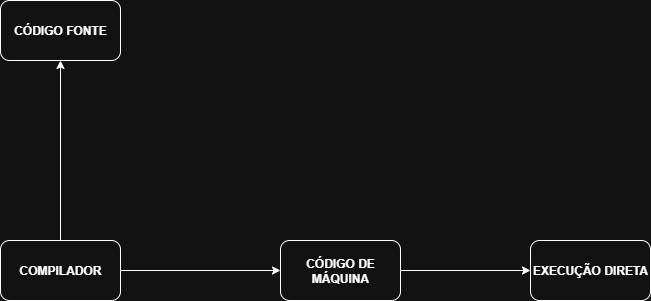

The diagram above was exported from draw.io. Its source (the exported page's mxGraphModel, read from the mxfile embedded in the PNG):
<mxGraphModel dx="1034" dy="540" grid="1" gridSize="10" guides="1" tooltips="1" connect="1" arrows="1" fold="1" page="1" pageScale="1" pageWidth="827" pageHeight="1169" background="none" math="0" shadow="0">
  <root>
    <mxCell id="0" />
    <mxCell id="1" parent="0" />
    <mxCell id="lP1u-IfkS6zXlSgYSqiu-1" value="&lt;b&gt;CÓDIGO FONTE&lt;/b&gt;" style="rounded=1;whiteSpace=wrap;html=1;" vertex="1" parent="1">
      <mxGeometry x="100" y="40" width="120" height="60" as="geometry" />
    </mxCell>
    <mxCell id="lP1u-IfkS6zXlSgYSqiu-2" value="" style="endArrow=classic;html=1;rounded=0;exitX=0.5;exitY=0;exitDx=0;exitDy=0;" edge="1" parent="1" source="lP1u-IfkS6zXlSgYSqiu-3">
      <mxGeometry width="50" height="50" relative="1" as="geometry">
        <mxPoint x="169.5" y="250" as="sourcePoint" />
        <mxPoint x="160" y="100" as="targetPoint" />
        <Array as="points">
          <mxPoint x="160" y="100" />
        </Array>
      </mxGeometry>
    </mxCell>
    <mxCell id="lP1u-IfkS6zXlSgYSqiu-3" value="&lt;b&gt;COMPILADOR&lt;/b&gt;" style="rounded=1;whiteSpace=wrap;html=1;" vertex="1" parent="1">
      <mxGeometry x="100" y="280" width="120" height="60" as="geometry" />
    </mxCell>
    <mxCell id="lP1u-IfkS6zXlSgYSqiu-4" value="&lt;b&gt;CÓDIGO DE MÁQUINA&lt;/b&gt;" style="rounded=1;whiteSpace=wrap;html=1;" vertex="1" parent="1">
      <mxGeometry x="380" y="280" width="120" height="60" as="geometry" />
    </mxCell>
    <mxCell id="lP1u-IfkS6zXlSgYSqiu-5" value="&lt;b&gt;EXECUÇÃO DIRETA&lt;/b&gt;" style="rounded=1;whiteSpace=wrap;html=1;" vertex="1" parent="1">
      <mxGeometry x="630" y="280" width="120" height="60" as="geometry" />
    </mxCell>
    <mxCell id="lP1u-IfkS6zXlSgYSqiu-6" value="" style="endArrow=classic;html=1;rounded=0;exitX=1;exitY=0.5;exitDx=0;exitDy=0;" edge="1" parent="1" source="lP1u-IfkS6zXlSgYSqiu-3" target="lP1u-IfkS6zXlSgYSqiu-4">
      <mxGeometry width="50" height="50" relative="1" as="geometry">
        <mxPoint x="390" y="310" as="sourcePoint" />
        <mxPoint x="440" y="260" as="targetPoint" />
      </mxGeometry>
    </mxCell>
    <mxCell id="lP1u-IfkS6zXlSgYSqiu-7" value="" style="endArrow=classic;html=1;rounded=0;entryX=0;entryY=0.5;entryDx=0;entryDy=0;exitX=1;exitY=0.5;exitDx=0;exitDy=0;" edge="1" parent="1" source="lP1u-IfkS6zXlSgYSqiu-4" target="lP1u-IfkS6zXlSgYSqiu-5">
      <mxGeometry width="50" height="50" relative="1" as="geometry">
        <mxPoint x="390" y="310" as="sourcePoint" />
        <mxPoint x="440" y="260" as="targetPoint" />
      </mxGeometry>
    </mxCell>
  </root>
</mxGraphModel>